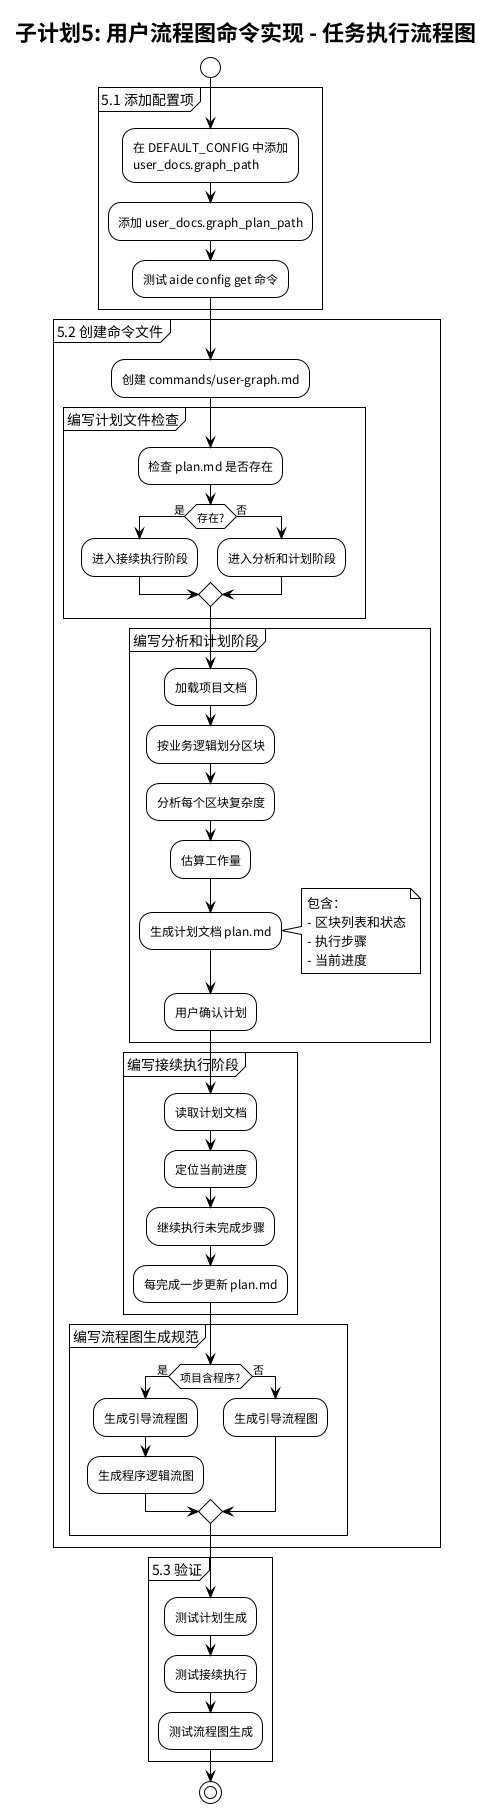

The diagram above was rendered by PlantUML. Its source (embedded in the PNG):
@startuml spec-05-task
!theme plain
title 子计划5: 用户流程图命令实现 - 任务执行流程图

start

partition "5.1 添加配置项" {
    :在 DEFAULT_CONFIG 中添加\nuser_docs.graph_path;
    :添加 user_docs.graph_plan_path;
    :测试 aide config get 命令;
}

partition "5.2 创建命令文件" {
    :创建 commands/user-graph.md;

    partition "编写计划文件检查" {
        :检查 plan.md 是否存在;
        if (存在?) then (是)
            :进入接续执行阶段;
        else (否)
            :进入分析和计划阶段;
        endif
    }

    partition "编写分析和计划阶段" {
        :加载项目文档;
        :按业务逻辑划分区块;
        :分析每个区块复杂度;
        :估算工作量;
        :生成计划文档 plan.md;
        note right
          包含：
          - 区块列表和状态
          - 执行步骤
          - 当前进度
        end note
        :用户确认计划;
    }

    partition "编写接续执行阶段" {
        :读取计划文档;
        :定位当前进度;
        :继续执行未完成步骤;
        :每完成一步更新 plan.md;
    }

    partition "编写流程图生成规范" {
        if (项目含程序?) then (是)
            :生成引导流程图;
            :生成程序逻辑流图;
        else (否)
            :生成引导流程图;
        endif
    }
}

partition "5.3 验证" {
    :测试计划生成;
    :测试接续执行;
    :测试流程图生成;
}

stop

@enduml